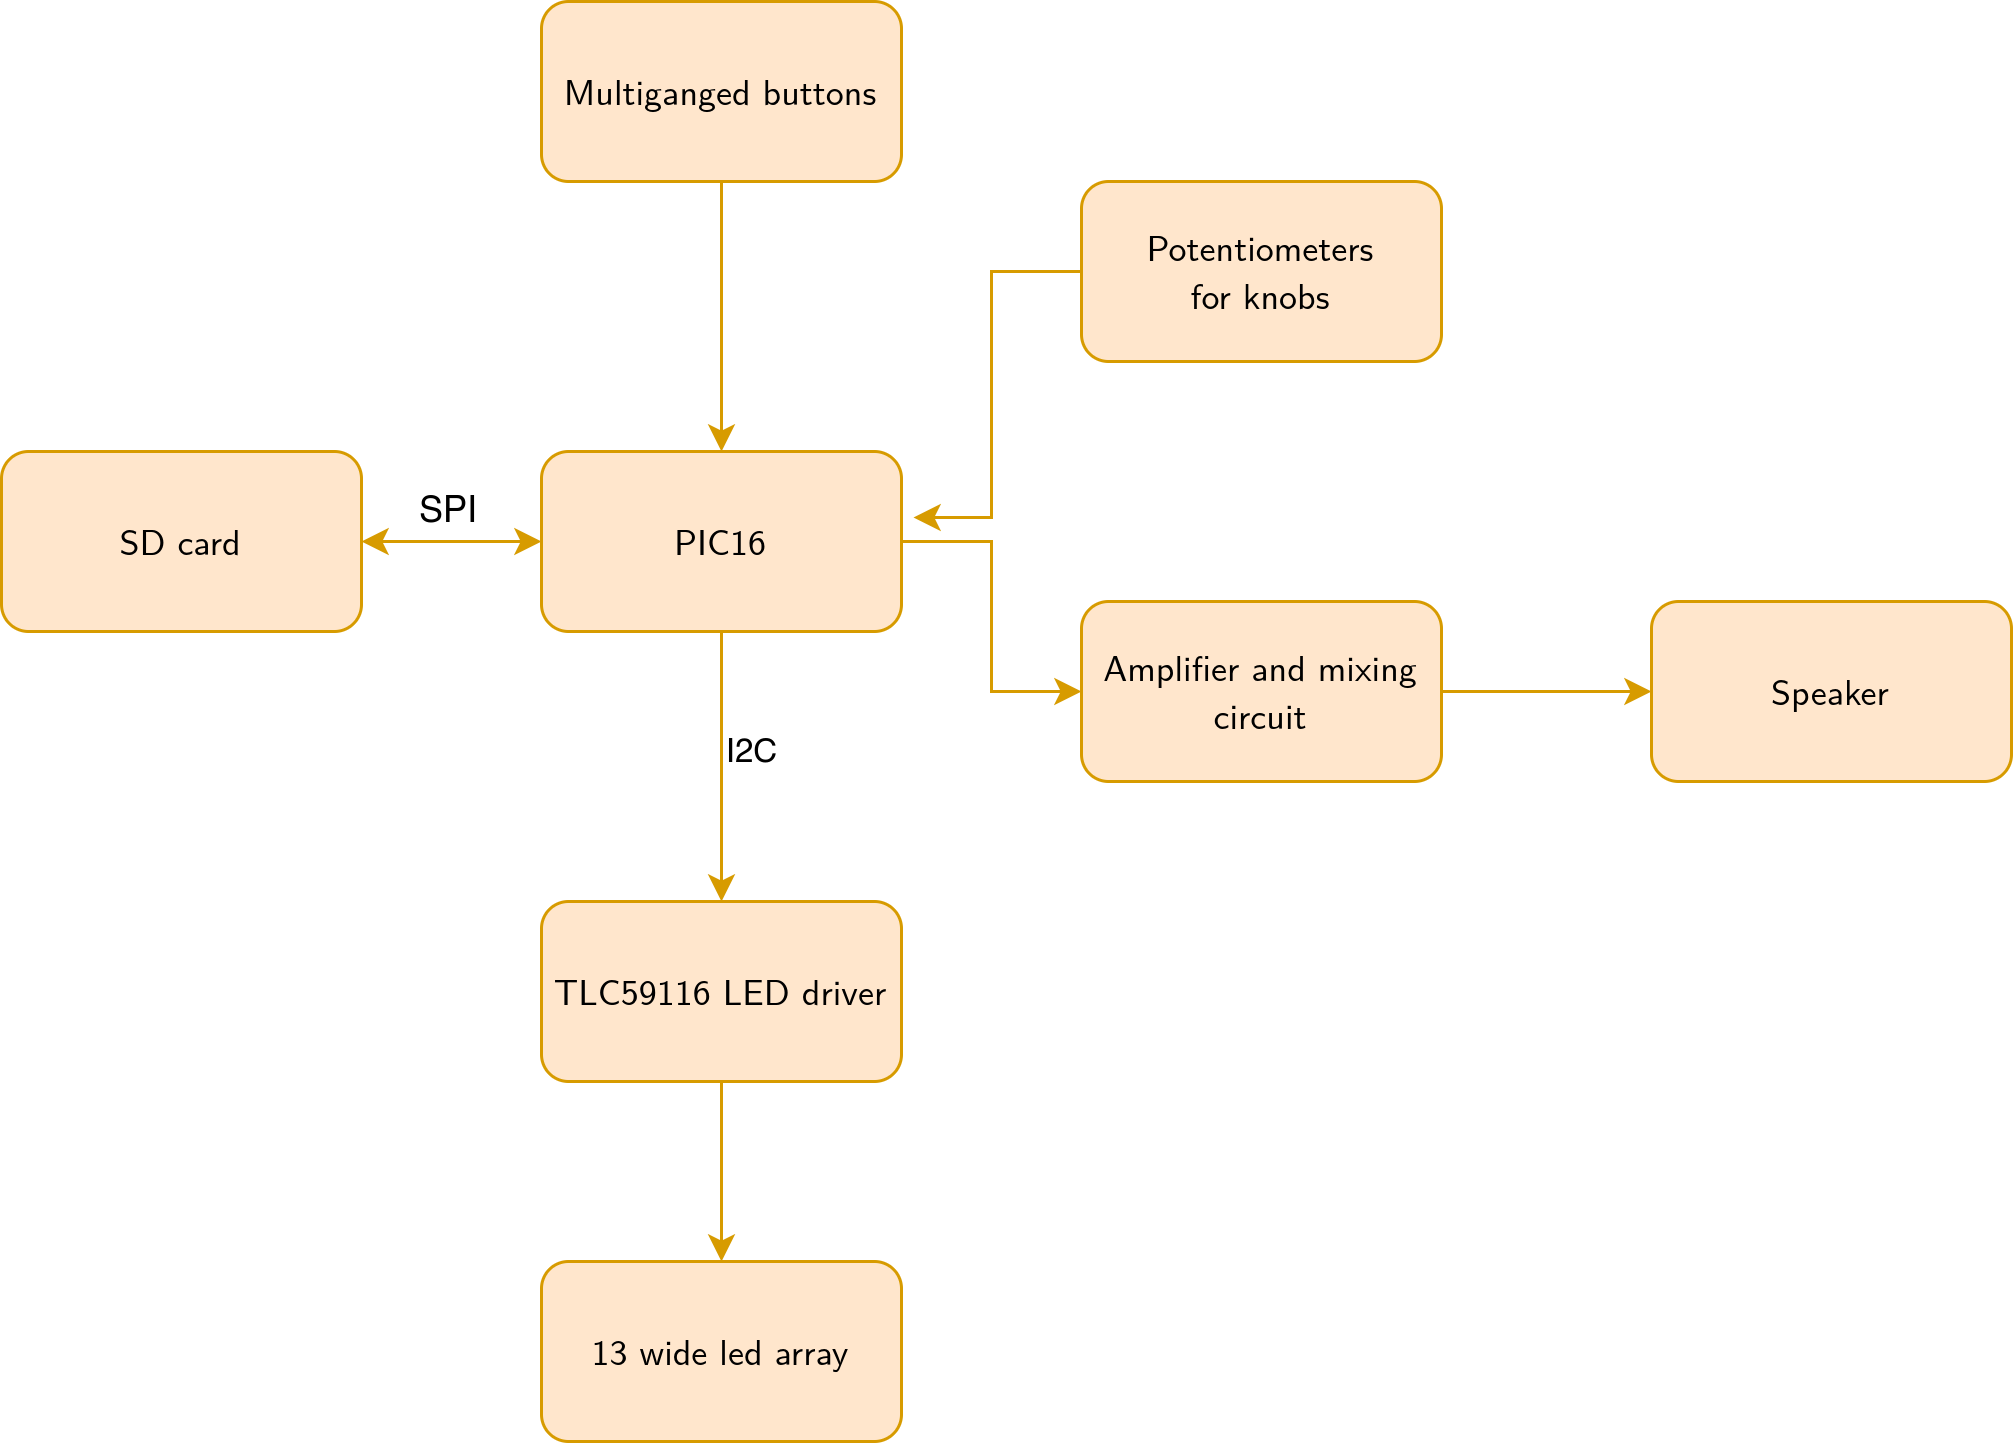

The diagram above was exported from draw.io. Its source (the exported page's mxGraphModel, read from the mxfile embedded in the PNG):
<mxGraphModel dx="1102" dy="810" grid="1" gridSize="10" guides="1" tooltips="1" connect="1" arrows="1" fold="1" page="1" pageScale="1" pageWidth="827" pageHeight="1169" math="0" shadow="0">
  <root>
    <mxCell id="0" />
    <mxCell id="1" parent="0" />
    <mxCell id="7_C0OgT1XcC3L6WBR3WX-5" value="I2C" style="edgeStyle=orthogonalEdgeStyle;rounded=0;orthogonalLoop=1;jettySize=auto;html=1;entryX=0.5;entryY=0;entryDx=0;entryDy=0;fillColor=#ffe6cc;strokeColor=#d79b00;" parent="1" source="7_C0OgT1XcC3L6WBR3WX-2" target="7_C0OgT1XcC3L6WBR3WX-4" edge="1">
      <mxGeometry x="-0.0909" y="10" relative="1" as="geometry">
        <mxPoint as="offset" />
      </mxGeometry>
    </mxCell>
    <mxCell id="7_C0OgT1XcC3L6WBR3WX-14" style="edgeStyle=orthogonalEdgeStyle;rounded=0;orthogonalLoop=1;jettySize=auto;html=1;entryX=1;entryY=0.5;entryDx=0;entryDy=0;startArrow=classic;startFill=1;fillColor=#ffe6cc;strokeColor=#d79b00;" parent="1" source="7_C0OgT1XcC3L6WBR3WX-2" target="7_C0OgT1XcC3L6WBR3WX-13" edge="1">
      <mxGeometry relative="1" as="geometry" />
    </mxCell>
    <mxCell id="wu7SjPcCbYCy9HJerLtN-1" style="edgeStyle=orthogonalEdgeStyle;rounded=0;orthogonalLoop=1;jettySize=auto;html=1;exitX=1;exitY=0.5;exitDx=0;exitDy=0;entryX=0;entryY=0.5;entryDx=0;entryDy=0;endArrow=classic;endFill=1;fillColor=#ffe6cc;strokeColor=#d79b00;" edge="1" parent="1" source="7_C0OgT1XcC3L6WBR3WX-2" target="7_C0OgT1XcC3L6WBR3WX-10">
      <mxGeometry relative="1" as="geometry" />
    </mxCell>
    <mxCell id="7_C0OgT1XcC3L6WBR3WX-2" value="&lt;font face=&quot;Latin Modern Sans&quot;&gt;PIC16&lt;/font&gt;" style="rounded=1;whiteSpace=wrap;html=1;fillColor=#ffe6cc;strokeColor=#d79b00;" parent="1" vertex="1">
      <mxGeometry x="400" y="290" width="120" height="60" as="geometry" />
    </mxCell>
    <mxCell id="7_C0OgT1XcC3L6WBR3WX-8" style="edgeStyle=orthogonalEdgeStyle;rounded=0;orthogonalLoop=1;jettySize=auto;html=1;fillColor=#ffe6cc;strokeColor=#d79b00;" parent="1" source="7_C0OgT1XcC3L6WBR3WX-4" target="7_C0OgT1XcC3L6WBR3WX-7" edge="1">
      <mxGeometry relative="1" as="geometry" />
    </mxCell>
    <mxCell id="7_C0OgT1XcC3L6WBR3WX-4" value="&lt;font face=&quot;Latin Modern Sans&quot;&gt;TLC59116 LED driver&lt;/font&gt;" style="rounded=1;whiteSpace=wrap;html=1;fontFamily=LM Sans Demi;fillColor=#ffe6cc;strokeColor=#d79b00;" parent="1" vertex="1">
      <mxGeometry x="400" y="440" width="120" height="60" as="geometry" />
    </mxCell>
    <mxCell id="7_C0OgT1XcC3L6WBR3WX-7" value="&lt;font face=&quot;Latin Modern Sans&quot;&gt;13 wide led array&lt;/font&gt;" style="rounded=1;whiteSpace=wrap;html=1;fontFamily=LM Sans Demi;fillColor=#ffe6cc;strokeColor=#d79b00;" parent="1" vertex="1">
      <mxGeometry x="400" y="560" width="120" height="60" as="geometry" />
    </mxCell>
    <mxCell id="7_C0OgT1XcC3L6WBR3WX-12" style="edgeStyle=orthogonalEdgeStyle;rounded=0;orthogonalLoop=1;jettySize=auto;html=1;exitX=1;exitY=0.5;exitDx=0;exitDy=0;entryX=0;entryY=0.5;entryDx=0;entryDy=0;fillColor=#ffe6cc;strokeColor=#d79b00;" parent="1" source="7_C0OgT1XcC3L6WBR3WX-10" target="7_C0OgT1XcC3L6WBR3WX-11" edge="1">
      <mxGeometry relative="1" as="geometry" />
    </mxCell>
    <mxCell id="7_C0OgT1XcC3L6WBR3WX-10" value="&lt;font face=&quot;Latin Modern Sans&quot;&gt;Amplifier and mixing circuit&lt;/font&gt;" style="rounded=1;whiteSpace=wrap;html=1;fillColor=#ffe6cc;strokeColor=#d79b00;" parent="1" vertex="1">
      <mxGeometry x="580" y="340" width="120" height="60" as="geometry" />
    </mxCell>
    <mxCell id="7_C0OgT1XcC3L6WBR3WX-11" value="&lt;font face=&quot;Latin Modern Sans&quot;&gt;Speaker&lt;/font&gt;" style="rounded=1;whiteSpace=wrap;html=1;fillColor=#ffe6cc;strokeColor=#d79b00;" parent="1" vertex="1">
      <mxGeometry x="770" y="340" width="120" height="60" as="geometry" />
    </mxCell>
    <mxCell id="7_C0OgT1XcC3L6WBR3WX-13" value="&lt;font face=&quot;Latin Modern Sans&quot;&gt;SD card&lt;/font&gt;" style="rounded=1;whiteSpace=wrap;html=1;fillColor=#ffe6cc;strokeColor=#d79b00;" parent="1" vertex="1">
      <mxGeometry x="220" y="290" width="120" height="60" as="geometry" />
    </mxCell>
    <mxCell id="7_C0OgT1XcC3L6WBR3WX-15" value="SPI" style="text;html=1;align=right;verticalAlign=middle;resizable=0;points=[];autosize=1;" parent="1" vertex="1">
      <mxGeometry x="350" y="300" width="30" height="20" as="geometry" />
    </mxCell>
    <mxCell id="7_C0OgT1XcC3L6WBR3WX-17" style="edgeStyle=orthogonalEdgeStyle;rounded=0;orthogonalLoop=1;jettySize=auto;html=1;entryX=0.5;entryY=0;entryDx=0;entryDy=0;startArrow=none;startFill=0;fillColor=#ffe6cc;strokeColor=#d79b00;" parent="1" source="7_C0OgT1XcC3L6WBR3WX-16" target="7_C0OgT1XcC3L6WBR3WX-2" edge="1">
      <mxGeometry relative="1" as="geometry" />
    </mxCell>
    <mxCell id="7_C0OgT1XcC3L6WBR3WX-16" value="&lt;font face=&quot;Latin Modern Sans&quot;&gt;Multiganged buttons&lt;/font&gt;" style="rounded=1;whiteSpace=wrap;html=1;fillColor=#ffe6cc;strokeColor=#d79b00;" parent="1" vertex="1">
      <mxGeometry x="400" y="140" width="120" height="60" as="geometry" />
    </mxCell>
    <mxCell id="wu7SjPcCbYCy9HJerLtN-3" style="edgeStyle=orthogonalEdgeStyle;rounded=0;orthogonalLoop=1;jettySize=auto;html=1;exitX=0;exitY=0.5;exitDx=0;exitDy=0;endArrow=classic;endFill=1;fillColor=#ffe6cc;strokeColor=#d79b00;" edge="1" parent="1" source="wu7SjPcCbYCy9HJerLtN-2">
      <mxGeometry relative="1" as="geometry">
        <mxPoint x="524" y="312" as="targetPoint" />
        <Array as="points">
          <mxPoint x="550" y="230" />
          <mxPoint x="550" y="312" />
        </Array>
      </mxGeometry>
    </mxCell>
    <mxCell id="wu7SjPcCbYCy9HJerLtN-2" value="&lt;font face=&quot;Latin Modern Sans&quot;&gt;Potentiometers&lt;br&gt;for knobs&lt;br&gt;&lt;/font&gt;" style="rounded=1;whiteSpace=wrap;html=1;fillColor=#ffe6cc;strokeColor=#d79b00;" vertex="1" parent="1">
      <mxGeometry x="580" y="200" width="120" height="60" as="geometry" />
    </mxCell>
  </root>
</mxGraphModel>